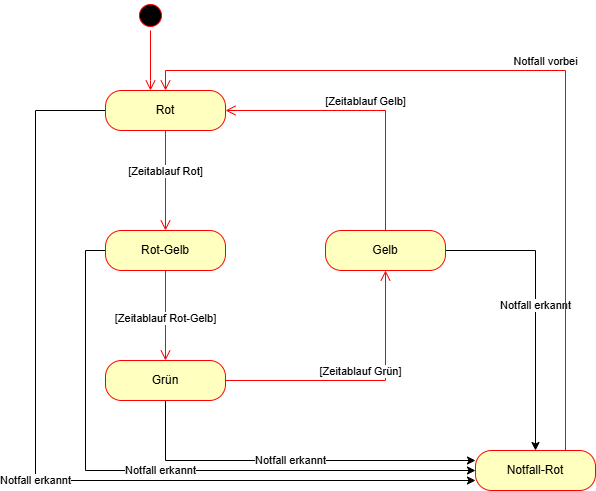

The diagram above was exported from draw.io. Its source (the exported page's mxGraphModel, read from the mxfile embedded in the PNG):
<mxGraphModel dx="1418" dy="786" grid="1" gridSize="10" guides="1" tooltips="1" connect="1" arrows="1" fold="1" page="1" pageScale="1" pageWidth="827" pageHeight="1169" math="0" shadow="0">
  <root>
    <mxCell id="0" />
    <mxCell id="1" parent="0" />
    <mxCell id="kjk2YiVAuH7Cxla6KLQo-38" value="Notfall erkannt" style="edgeStyle=orthogonalEdgeStyle;rounded=0;orthogonalLoop=1;jettySize=auto;html=1;" parent="1" source="kjk2YiVAuH7Cxla6KLQo-23" target="kjk2YiVAuH7Cxla6KLQo-34" edge="1">
      <mxGeometry relative="1" as="geometry">
        <Array as="points">
          <mxPoint x="80" y="120" />
          <mxPoint x="80" y="490" />
        </Array>
      </mxGeometry>
    </mxCell>
    <mxCell id="kjk2YiVAuH7Cxla6KLQo-23" value="Rot" style="rounded=1;whiteSpace=wrap;html=1;arcSize=40;fontColor=#000000;fillColor=#ffffc0;strokeColor=#ff0000;" parent="1" vertex="1">
      <mxGeometry x="150" y="100" width="120" height="40" as="geometry" />
    </mxCell>
    <mxCell id="kjk2YiVAuH7Cxla6KLQo-24" value="[Zeitablauf Rot]" style="edgeStyle=orthogonalEdgeStyle;html=1;verticalAlign=bottom;endArrow=open;endSize=8;strokeColor=#ff0000;rounded=0;" parent="1" source="kjk2YiVAuH7Cxla6KLQo-23" target="kjk2YiVAuH7Cxla6KLQo-29" edge="1">
      <mxGeometry relative="1" as="geometry">
        <mxPoint x="354" y="240" as="targetPoint" />
      </mxGeometry>
    </mxCell>
    <mxCell id="kjk2YiVAuH7Cxla6KLQo-36" value="Notfall erkannt" style="edgeStyle=orthogonalEdgeStyle;rounded=0;orthogonalLoop=1;jettySize=auto;html=1;" parent="1" source="kjk2YiVAuH7Cxla6KLQo-25" target="kjk2YiVAuH7Cxla6KLQo-34" edge="1">
      <mxGeometry relative="1" as="geometry" />
    </mxCell>
    <mxCell id="kjk2YiVAuH7Cxla6KLQo-25" value="Gelb" style="rounded=1;whiteSpace=wrap;html=1;arcSize=40;fontColor=#000000;fillColor=#ffffc0;strokeColor=#ff0000;" parent="1" vertex="1">
      <mxGeometry x="370" y="240" width="120" height="40" as="geometry" />
    </mxCell>
    <mxCell id="kjk2YiVAuH7Cxla6KLQo-26" value="[Zeitablauf Gelb]" style="edgeStyle=orthogonalEdgeStyle;html=1;verticalAlign=bottom;endArrow=open;endSize=8;strokeColor=#ff0000;rounded=0;" parent="1" source="kjk2YiVAuH7Cxla6KLQo-25" target="kjk2YiVAuH7Cxla6KLQo-23" edge="1">
      <mxGeometry relative="1" as="geometry">
        <mxPoint x="300" y="430" as="targetPoint" />
        <Array as="points">
          <mxPoint x="430" y="120" />
        </Array>
      </mxGeometry>
    </mxCell>
    <mxCell id="kjk2YiVAuH7Cxla6KLQo-37" value="Notfall erkannt" style="edgeStyle=orthogonalEdgeStyle;rounded=0;orthogonalLoop=1;jettySize=auto;html=1;" parent="1" source="kjk2YiVAuH7Cxla6KLQo-27" target="kjk2YiVAuH7Cxla6KLQo-34" edge="1">
      <mxGeometry relative="1" as="geometry">
        <Array as="points">
          <mxPoint x="210" y="470" />
        </Array>
      </mxGeometry>
    </mxCell>
    <mxCell id="kjk2YiVAuH7Cxla6KLQo-27" value="Grün" style="rounded=1;whiteSpace=wrap;html=1;arcSize=40;fontColor=#000000;fillColor=#ffffc0;strokeColor=#ff0000;" parent="1" vertex="1">
      <mxGeometry x="150" y="370" width="120" height="40" as="geometry" />
    </mxCell>
    <mxCell id="kjk2YiVAuH7Cxla6KLQo-28" value="[Zeitablauf Grün]" style="edgeStyle=orthogonalEdgeStyle;html=1;verticalAlign=bottom;endArrow=open;endSize=8;strokeColor=#ff0000;rounded=0;" parent="1" source="kjk2YiVAuH7Cxla6KLQo-27" target="kjk2YiVAuH7Cxla6KLQo-25" edge="1">
      <mxGeometry relative="1" as="geometry">
        <mxPoint x="290" y="580" as="targetPoint" />
      </mxGeometry>
    </mxCell>
    <mxCell id="kjk2YiVAuH7Cxla6KLQo-39" value="Notfall erkannt" style="edgeStyle=orthogonalEdgeStyle;rounded=0;orthogonalLoop=1;jettySize=auto;html=1;" parent="1" source="kjk2YiVAuH7Cxla6KLQo-29" target="kjk2YiVAuH7Cxla6KLQo-34" edge="1">
      <mxGeometry relative="1" as="geometry">
        <Array as="points">
          <mxPoint x="130" y="260" />
          <mxPoint x="130" y="480" />
        </Array>
      </mxGeometry>
    </mxCell>
    <mxCell id="kjk2YiVAuH7Cxla6KLQo-29" value="Rot-Gelb" style="rounded=1;whiteSpace=wrap;html=1;arcSize=40;fontColor=#000000;fillColor=#ffffc0;strokeColor=#ff0000;" parent="1" vertex="1">
      <mxGeometry x="150" y="240" width="120" height="40" as="geometry" />
    </mxCell>
    <mxCell id="kjk2YiVAuH7Cxla6KLQo-30" value="" style="edgeStyle=orthogonalEdgeStyle;html=1;verticalAlign=bottom;endArrow=open;endSize=8;strokeColor=#ff0000;rounded=0;" parent="1" source="kjk2YiVAuH7Cxla6KLQo-29" target="kjk2YiVAuH7Cxla6KLQo-27" edge="1">
      <mxGeometry relative="1" as="geometry">
        <mxPoint x="570" y="340" as="targetPoint" />
      </mxGeometry>
    </mxCell>
    <mxCell id="kjk2YiVAuH7Cxla6KLQo-31" value="[Zeitablauf Rot-Gelb]" style="edgeLabel;html=1;align=center;verticalAlign=middle;resizable=0;points=[];" parent="kjk2YiVAuH7Cxla6KLQo-30" vertex="1" connectable="0">
      <mxGeometry x="0.0489" y="-1" relative="1" as="geometry">
        <mxPoint as="offset" />
      </mxGeometry>
    </mxCell>
    <mxCell id="kjk2YiVAuH7Cxla6KLQo-32" value="" style="ellipse;html=1;shape=startState;fillColor=#000000;strokeColor=#ff0000;" parent="1" vertex="1">
      <mxGeometry x="180" y="10" width="30" height="30" as="geometry" />
    </mxCell>
    <mxCell id="kjk2YiVAuH7Cxla6KLQo-33" value="" style="edgeStyle=orthogonalEdgeStyle;html=1;verticalAlign=bottom;endArrow=open;endSize=8;strokeColor=#ff0000;rounded=0;" parent="1" source="kjk2YiVAuH7Cxla6KLQo-32" target="kjk2YiVAuH7Cxla6KLQo-23" edge="1">
      <mxGeometry relative="1" as="geometry">
        <mxPoint x="200" y="100" as="targetPoint" />
        <Array as="points">
          <mxPoint x="195" y="90" />
          <mxPoint x="195" y="90" />
        </Array>
      </mxGeometry>
    </mxCell>
    <mxCell id="kjk2YiVAuH7Cxla6KLQo-34" value="Notfall-Rot" style="rounded=1;whiteSpace=wrap;html=1;arcSize=40;fontColor=#000000;fillColor=#ffffc0;strokeColor=#ff0000;" parent="1" vertex="1">
      <mxGeometry x="520" y="460" width="120" height="40" as="geometry" />
    </mxCell>
    <mxCell id="kjk2YiVAuH7Cxla6KLQo-35" value="Notfall vorbei" style="edgeStyle=orthogonalEdgeStyle;html=1;verticalAlign=bottom;endArrow=open;endSize=8;strokeColor=#ff0000;rounded=0;" parent="1" source="kjk2YiVAuH7Cxla6KLQo-34" target="kjk2YiVAuH7Cxla6KLQo-23" edge="1">
      <mxGeometry relative="1" as="geometry">
        <mxPoint x="440" y="585" as="targetPoint" />
        <Array as="points">
          <mxPoint x="610" y="80" />
          <mxPoint x="210" y="80" />
        </Array>
      </mxGeometry>
    </mxCell>
  </root>
</mxGraphModel>